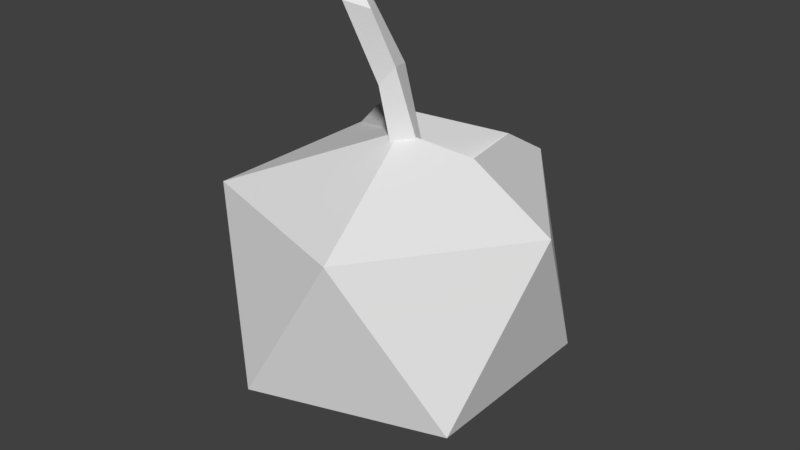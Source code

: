 # Source: new_food.blend  (saved by Blender 2.79.0; exported with 4.5.12 LTS)
import bpy
from mathutils import Matrix  # noqa: F401  (used for matrix-valued properties, if any)

bpy.ops.wm.read_factory_settings(use_empty=True)
scene = bpy.context.scene
scene.name = 'Scene'

# ---- collections
col_collection_1 = bpy.data.collections.new('Collection 1'); scene.collection.children.link(col_collection_1)

# ---- world
world_world = bpy.data.worlds.new('World'); scene.world = world_world
world_world.color = (0.05088, 0.05088, 0.05088)
world_world.use_sun_shadow = False
world_world.sun_shadow_jitter_overblur = 0.0
world_world.cycles.sampling_method = 'MANUAL'

# ---- meshes
me_icosphere_001 = bpy.data.meshes.new('Icosphere.001')
me_icosphere_001.from_pydata([(0.0, 0.0, -1.0), (0.7236, -0.5257, -0.4472), (-0.2764, -0.8506, -0.4472), (-0.8944, 0.0, -0.4472), (-0.2764, 0.8506, -0.4472), (0.7236, 0.5257, -0.4472), (0.2764, -0.8506, 0.4472), (-0.7236, -0.5257, 0.4472), (-0.7236, 0.5257, 0.4472), (0.2764, 0.8506, 0.4472), (0.8944, 0.0, 0.4472), (0.0, -3.454e-08, 0.7429), (0.1382, 0.4253, 0.4666), (0.4472, 0.0, 0.7236), (-0.3618, 0.2629, 0.7236), (0.2073, 0.638, 0.5854)], [], [(0, 1, 2), (1, 0, 5), (0, 2, 3), (0, 3, 4), (0, 4, 5), (1, 5, 10), (2, 1, 6), (3, 2, 7), (4, 3, 8), (5, 4, 9), (1, 10, 6), (2, 6, 7), (3, 7, 8), (4, 8, 9), (5, 9, 10), (6, 10, 13, 11), (7, 6, 11), (8, 7, 11, 14), (15, 14, 11, 12), (13, 15, 12, 11), (10, 9, 15, 13), (9, 8, 14, 15)])
me_icosphere_001.polygons.foreach_set('use_smooth', [True] * 22)
_k = set([(0, 1), (0, 2), (0, 3), (0, 4), (0, 5), (1, 2), (1, 5), (1, 6), (1, 10), (2, 3), (2, 6), (2, 7), (3, 4), (3, 7), (3, 8), (4, 5), (4, 8), (4, 9), (5, 9), (5, 10), (6, 7), (6, 10), (6, 11), (7, 8), (7, 11), (8, 9), (8, 14), (9, 10), (9, 15), (10, 13), (11, 12), (11, 13), (11, 14), (12, 15), (13, 15), (14, 15)])
me_icosphere_001.attributes.new('sharp_edge', 'BOOLEAN', 'EDGE').data.foreach_set('value', [ (min(e.vertices), max(e.vertices)) in _k for e in me_icosphere_001.edges])
_uv = me_icosphere_001.uv_layers.new(name='UVMap')
_uv.uv.foreach_set('vector', [0.8182, 0.0, 0.7273, 0.1575, 0.9091, 0.1575, 0.7273, 0.1575, 0.6364, 0.0, 0.5455, 0.1575, 0.09091, 0.0, 0.0, 0.1575, 0.1818, 0.1575, 0.2727, 0.0, 0.1818, 0.1575, 0.3636, 0.1575, 0.4545, 0.0, 0.3636, 0.1575, 0.5455, 0.1575, 0.7273, 0.1575, 0.5455, 0.1575, 0.6364, 0.3149, 0.9091, 0.1575, 0.7273, 0.1575, 0.8182, 0.3149, 0.1818, 0.1575, 0.0, 0.1575, 0.09091, 0.3149, 0.3636, 0.1575, 0.1818, 0.1575, 0.2727, 0.3149, 0.5455, 0.1575, 0.3636, 0.1575, 0.4545, 0.3149, 0.7273, 0.1575, 0.6364, 0.3149, 0.8182, 0.3149, 0.9091, 0.1575, 0.8182, 0.3149, 1.0, 0.3149, 0.1818, 0.1575, 0.09091, 0.3149, 0.2727, 0.3149, 0.3636, 0.1575, 0.2727, 0.3149, 0.4545, 0.3149, 0.5455, 0.1575, 0.4545, 0.3149, 0.6364, 0.3149, 0.8182, 0.3149, 0.6364, 0.3149, 0.6818, 0.3937, 0.7273, 0.4724, 1.0, 0.3149, 0.8182, 0.3149, 0.9091, 0.4724, 0.2727, 0.3149, 0.09091, 0.3149, 0.1818, 0.4724, 0.2273, 0.3937, 0.4318, 0.3543, 0.3182, 0.3937, 0.3636, 0.4724, 0.4091, 0.3937, 0.5909, 0.3937, 0.4773, 0.3543, 0.5, 0.3937, 0.5455, 0.4724, 0.6364, 0.3149, 0.4545, 0.3149, 0.4773, 0.3543, 0.5909, 0.3937, 0.4545, 0.3149, 0.2727, 0.3149, 0.3182, 0.3937, 0.4318, 0.3543])
me_icosphere_001.use_remesh_preserve_volume = False
me_icosphere_001.use_remesh_preserve_attributes = False
me_icosphere_001.use_mirror_vertex_groups = False
me_icosphere_001.update()
me_icosphere_001.normals_split_custom_set([tuple(v) for v in zip(*[iter([0.1876, -0.5774, -0.7947, 0.1876, -0.5774, -0.7947, 0.1876, -0.5774, -0.7947, 0.6071, 0.0, -0.7947, 0.6071, 0.0, -0.7947, 0.6071, 0.0, -0.7947, -0.4911, -0.3568, -0.7947, -0.4911, -0.3568, -0.7947, -0.4911, -0.3568, -0.7947, -0.4911, 0.3568, -0.7947, -0.4911, 0.3568, -0.7947, -0.4911, 0.3568, -0.7947, 0.1876, 0.5774, -0.7947, 0.1876, 0.5774, -0.7947, 0.1876, 0.5774, -0.7947, 0.9822, 0.0, -0.1876, 0.9822, 0.0, -0.1876, 0.9822, 0.0, -0.1876, 0.3035, -0.9342, -0.1876, 0.3035, -0.9342, -0.1876, 0.3035, -0.9342, -0.1876, -0.7946, -0.5774, -0.1876, -0.7946, -0.5774, -0.1876, -0.7946, -0.5774, -0.1876, -0.7946, 0.5774, -0.1876, -0.7946, 0.5774, -0.1876, -0.7946, 0.5774, -0.1876, 0.3035, 0.9342, -0.1876, 0.3035, 0.9342, -0.1876, 0.3035, 0.9342, -0.1876, 0.7946, -0.5774, 0.1876, 0.7946, -0.5774, 0.1876, 0.7946, -0.5774, 0.1876, -0.3035, -0.9342, 0.1876, -0.3035, -0.9342, 0.1876, -0.3035, -0.9342, 0.1876, -0.9822, 0.0, 0.1876, -0.9822, 0.0, 0.1876, -0.9822, 0.0, 0.1876, -0.3035, 0.9342, 0.1876, -0.3035, 0.9342, 0.1876, -0.3035, 0.9342, 0.1876, 0.7946, 0.5774, 0.1876, 0.7946, 0.5774, 0.1876, 0.7946, 0.5774, 0.1876, 0.2943, -0.3483, 0.89, 0.2943, -0.3483, 0.89, 0.2943, -0.3483, 0.89, 0.2943, -0.3483, 0.89, -0.1169, -0.3598, 0.9257, -0.1169, -0.3598, 0.9257, -0.1169, -0.3598, 0.9257, -0.4428, -0.1088, 0.89, -0.4428, -0.1088, 0.89, -0.4428, -0.1088, 0.89, -0.4428, -0.1088, 0.89, 0.435, 0.08011, 0.8968, 0.435, 0.08011, 0.8968, 0.435, 0.08011, 0.8968, 0.435, 0.08011, 0.8968, -0.3049, 0.3205, 0.8968, -0.3049, 0.3205, 0.8968, -0.3049, 0.3205, 0.8968, -0.3049, 0.3205, 0.8968, 0.4911, 0.3568, 0.7947, 0.4911, 0.3568, 0.7947, 0.4911, 0.3568, 0.7947, 0.4911, 0.3568, 0.7947, -0.1876, 0.5774, 0.7947, -0.1876, 0.5774, 0.7947, -0.1876, 0.5774, 0.7947, -0.1876, 0.5774, 0.7947])] * 3)])
me_cube_001 = bpy.data.meshes.new('Cube.001')
me_cube_001.from_pydata([(-0.7921, -0.9947, -0.1006), (-0.8095, -0.904, -0.1072), (-0.8936, -0.9302, -0.2115), (-0.8754, -1.021, -0.2025), (-0.9672, -1.108, 0.2404), (-1.006, -1.093, 0.2364), (-0.9065, -1.073, 0.2516), (-0.8952, -1.022, 0.1991), (-0.9526, -1.132, 0.2379), (-0.9572, -1.172, 0.2262), (-0.8919, -1.097, 0.249), (-0.8468, -1.101, 0.1889), (-0.8385, -0.8962, -0.5816), (-0.884, -0.8905, -0.5535), (-0.7676, -0.8225, -0.532), (-0.7747, -0.8589, -0.5699), (-0.8355, -0.9698, -0.5619), (-0.822, -0.9231, -0.5845), (-0.719, -0.9019, -0.5404), (-0.7582, -0.8859, -0.5727)], [], [(10, 6, 4, 8), (13, 2, 1, 14), (1, 7, 11, 0), (3, 9, 5, 2), (0, 11, 9, 3), (4, 6, 7, 5), (6, 10, 11, 7), (10, 8, 9, 11), (8, 4, 5, 9), (2, 5, 7, 1), (15, 12, 13, 14), (19, 15, 14, 18), (17, 19, 18, 16), (12, 17, 16, 13), (15, 19, 17, 12), (18, 0, 3, 16), (16, 3, 2, 13), (14, 1, 0, 18)])
me_cube_001.polygons.foreach_set('use_smooth', [True] * 18)
_k = set([(0, 1), (0, 3), (0, 11), (0, 18), (1, 2), (1, 7), (1, 14), (2, 3), (2, 5), (2, 13), (3, 9), (3, 16), (4, 5), (4, 6), (4, 8), (5, 7), (5, 9), (6, 7), (6, 10), (7, 11), (8, 9), (8, 10), (9, 11), (10, 11), (12, 13), (12, 15), (12, 17), (13, 14), (13, 16), (14, 15), (14, 18), (15, 19), (16, 17), (16, 18), (17, 19), (18, 19)])
me_cube_001.attributes.new('sharp_edge', 'BOOLEAN', 'EDGE').data.foreach_set('value', [ (min(e.vertices), max(e.vertices)) in _k for e in me_cube_001.edges])
_uv = me_cube_001.uv_layers.new(name='UVMap')
_uv.uv.foreach_set('vector', [0.7125, 0.5598, 0.7875, 0.5598, 0.7875, 0.6902, 0.7125, 0.6902, 0.3839, 0.0, 0.4997, 0.0, 0.4997, 0.25, 0.3839, 0.25, 0.4997, 0.25, 0.6155, 0.25, 0.6155, 0.5, 0.4997, 0.5, 0.4997, 0.75, 0.6155, 0.75, 0.6155, 1.0, 0.4997, 1.0, 0.4997, 0.5, 0.6155, 0.5, 0.6155, 0.75, 0.4997, 0.75, 0.7875, 0.6902, 0.7875, 0.5598, 0.875, 0.5, 0.875, 0.749, 0.7875, 0.5598, 0.7125, 0.5598, 0.625, 0.5, 0.875, 0.5, 0.7125, 0.5598, 0.7125, 0.6902, 0.6155, 0.75, 0.6155, 0.5, 0.7125, 0.6902, 0.7875, 0.6902, 0.875, 0.75, 0.625, 0.75, 0.4997, 0.0, 0.6155, 0.0, 0.6155, 0.25, 0.4997, 0.25, 0.2075, 0.5565, 0.2075, 0.6935, 0.125, 0.75, 0.125, 0.5009, 0.2925, 0.5565, 0.2075, 0.5565, 0.125, 0.5, 0.375, 0.5, 0.2925, 0.6935, 0.2925, 0.5565, 0.3839, 0.5, 0.3839, 0.75, 0.2075, 0.6935, 0.2925, 0.6935, 0.375, 0.75, 0.125, 0.75, 0.2075, 0.5565, 0.2925, 0.5565, 0.2925, 0.6935, 0.2075, 0.6935, 0.3839, 0.5, 0.4997, 0.5, 0.4997, 0.75, 0.3839, 0.75, 0.3839, 0.75, 0.4997, 0.75, 0.4997, 1.0, 0.3839, 1.0, 0.3839, 0.25, 0.4997, 0.25, 0.4997, 0.5, 0.3839, 0.5])
me_cube_001.use_remesh_preserve_volume = False
me_cube_001.use_remesh_preserve_attributes = False
me_cube_001.use_mirror_vertex_groups = False
me_cube_001.update()
me_cube_001.normals_split_custom_set([tuple(v) for v in zip(*[iter([-0.08872, -0.1583, 0.9834, -0.08872, -0.1583, 0.9834, -0.08872, -0.1583, 0.9834, -0.08872, -0.1583, 0.9834, -0.476, 0.873, 0.106, -0.476, 0.873, 0.106, -0.476, 0.873, 0.106, -0.476, 0.873, 0.106, 0.8815, 0.3344, 0.3334, 0.8815, 0.3344, 0.3334, 0.8815, 0.3344, 0.3334, 0.8815, 0.3344, 0.3334, -0.8838, -0.3431, -0.3181, -0.8838, -0.3431, -0.3181, -0.8838, -0.3431, -0.3181, -0.8838, -0.3431, -0.3181, 0.4952, -0.8436, -0.2077, 0.4952, -0.8436, -0.2077, 0.4952, -0.8436, -0.2077, 0.4952, -0.8436, -0.2077, -0.2364, 0.5718, 0.7856, -0.2364, 0.5718, 0.7856, -0.2364, 0.5718, 0.7856, -0.2364, 0.5718, 0.7856, 0.748, 0.3907, 0.5365, 0.748, 0.3907, 0.5365, 0.748, 0.3907, 0.5365, 0.748, 0.3907, 0.5365, 0.4738, -0.6034, 0.6415, 0.4738, -0.6034, 0.6415, 0.4738, -0.6034, 0.6415, 0.4738, -0.6034, 0.6415, -0.205, -0.2425, 0.9483, -0.205, -0.2425, 0.9483, -0.205, -0.2425, 0.9483, -0.205, -0.2425, 0.9483, -0.4905, 0.8509, 0.1878, -0.4905, 0.8509, 0.1878, -0.4905, 0.8509, 0.1878, -0.4905, 0.8509, 0.1878, -0.3009, 0.7149, -0.6311, -0.3009, 0.7149, -0.6311, -0.3009, 0.7149, -0.6311, -0.3009, 0.7149, -0.6311, 0.6679, 0.4697, -0.5773, 0.6679, 0.4697, -0.5773, 0.6679, 0.4697, -0.5773, 0.6679, 0.4697, -0.5773, 0.4264, -0.491, -0.7597, 0.4264, -0.491, -0.7597, 0.4264, -0.491, -0.7597, 0.4264, -0.491, -0.7597, -0.5327, -0.2402, -0.8115, -0.5327, -0.2402, -0.8115, -0.5327, -0.2402, -0.8115, -0.5327, -0.2402, -0.8115, 0.08872, 0.1583, -0.9834, 0.08872, 0.1583, -0.9834, 0.08872, 0.1583, -0.9834, 0.08872, 0.1583, -0.9834, 0.4717, -0.877, -0.09176, 0.4717, -0.877, -0.09176, 0.4717, -0.877, -0.09176, 0.4717, -0.877, -0.09176, -0.9251, -0.3627, -0.1126, -0.9251, -0.3627, -0.1126, -0.9251, -0.3627, -0.1126, -0.9251, -0.3627, -0.1126, 0.9154, 0.3533, 0.193, 0.9154, 0.3533, 0.193, 0.9154, 0.3533, 0.193, 0.9154, 0.3533, 0.193])] * 3)])

# ---- objects
ob_icosphere_001 = bpy.data.objects.new('Icosphere.001', me_icosphere_001)
ob_cube = bpy.data.objects.new('Cube', me_cube_001)

# ---- transforms, parenting, visibility, modifiers, constraints
ob_icosphere_001.location = (0.003939, 0.01149, 1.021)
ob_icosphere_001.rotation_euler = (-1.629e-07, 0.0, 0.0)
ob_icosphere_001.color = (0.8, 0.8, 0.8, 1.0)
ob_icosphere_001.lineart.crease_threshold = 0.0
ob_cube.location = (0.8439, 0.9169, 2.228)
ob_cube.rotation_euler = (-1.629e-07, 0.0, 0.0)
ob_cube.color = (0.8, 0.8, 0.8, 1.0)
ob_cube.lineart.crease_threshold = 0.0

# ---- collection membership
col_collection_1.objects.link(ob_icosphere_001)
col_collection_1.objects.link(ob_cube)

# ---- scene / render settings (as saved in the file)
scene.frame_start = 1; scene.frame_end = 250; scene.frame_set(1)
scene.render.engine = 'CYCLES'
scene.render.resolution_percentage = 50
scene.render.dither_intensity = 0.0
scene.cycles.use_denoising = False
scene.cycles.samples = 128
scene.cycles.sampling_pattern = 'TABULATED_SOBOL'
scene.cycles.use_adaptive_sampling = False
scene.cycles.use_light_tree = False
scene.cycles.blur_glossy = 0.0
scene.cycles.sample_clamp_indirect = 0.0
scene.view_settings.view_transform = 'Standard'
bpy.context.view_layer.update()

# ---- added for rendering (the .blend has no active camera and no usable light): camera, sun
cam_auto = bpy.data.cameras.new('AutoCamera')
cam_auto.lens = 50.0
cam_auto.sensor_width = 36.0
cam_auto.clip_end = 1000.0
ob_auto_camera = bpy.data.objects.new('AutoCamera', cam_auto)
scene.collection.objects.link(ob_auto_camera)
ob_auto_camera.location = (3.22749, -3.85678, 3.82878)
ob_auto_camera.rotation_euler = (1.09748, -7.21219e-08, 0.694738)
scene.camera = ob_auto_camera
light_auto_sun = bpy.data.lights.new('AutoSun', 'SUN')
light_auto_sun.energy = 3.0
light_auto_sun.angle = 0.0523599
ob_auto_sun = bpy.data.objects.new('AutoSun', light_auto_sun)
scene.collection.objects.link(ob_auto_sun)
ob_auto_sun.rotation_euler = (0.872665, 0.174533, 0.523599)
bpy.context.view_layer.update()
